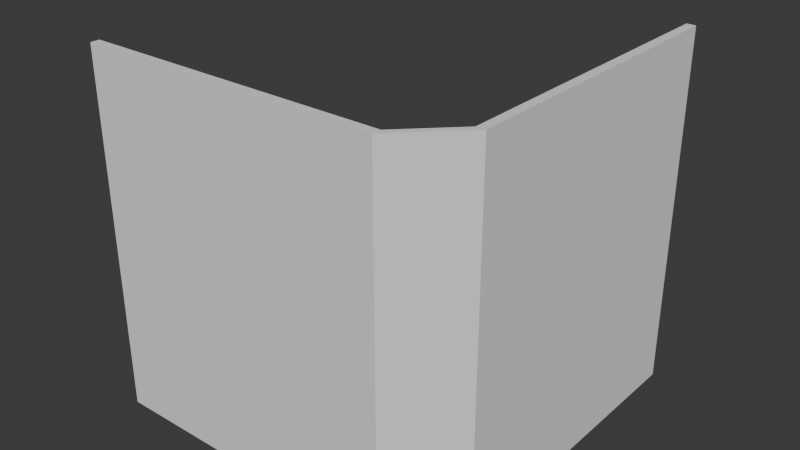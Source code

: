 # Source: FI-007_SharpCornerWall.blend  (saved by Blender 4.2.66; exported with 4.5.12 LTS)
import bpy
from mathutils import Matrix  # noqa: F401  (used for matrix-valued properties, if any)

bpy.ops.wm.read_factory_settings(use_empty=True)
scene = bpy.context.scene
scene.name = 'Scene'

# ---- collections
col_collection = bpy.data.collections.new('Collection'); scene.collection.children.link(col_collection)
col_export = bpy.data.collections.new('Export'); scene.collection.children.link(col_export)

# ---- world
world_world = bpy.data.worlds.new('World'); scene.world = world_world
world_world.use_nodes = True; world_world.node_tree.nodes.clear()
_N = world_world.node_tree.nodes; _L = world_world.node_tree.links
n0 = _N.new('ShaderNodeOutputWorld'); n0.name = 'World Output'; n0.location = (300, 300)
n1 = _N.new('ShaderNodeBackground'); n1.name = 'Background'; n1.location = (10, 300)
n1.inputs[0].default_value = (0.05088, 0.05088, 0.05088, 1.0)
_L.new(n1.outputs[0], n0.inputs[0])
n0.is_active_output = True
world_world.color = (0.05088, 0.05088, 0.05088)
world_world.sun_shadow_jitter_overblur = 0.0

# ---- meshes
me_cube_001 = bpy.data.meshes.new('Cube.001')
me_cube_001.from_pydata([(0.05, 2.0, 0.0), (0.05, 2.0, 2.0), (0.05, 0.3, 0.0), (0.05, 0.3, 2.0), (-3.017e-07, 2.0, 0.0), (-3.017e-07, 2.0, 2.0), (0.0, 0.3, 0.0), (0.0, 0.3, 2.0), (2.0, 4.47e-07, 0.0), (2.0, 4.47e-07, 2.0), (0.3, 2.98e-08, 0.0), (0.3, 2.98e-08, 2.0), (2.0, 0.05, 0.0), (2.0, 0.05, 2.0), (0.3, 0.05, 0.0), (0.3, 0.05, 2.0)], [], [(0, 1, 3, 2), (2, 3, 15, 14), (6, 7, 5, 4), (4, 5, 1, 0), (2, 6, 4, 0), (7, 3, 1, 5), (8, 9, 11, 10), (3, 7, 11, 15), (14, 15, 13, 12), (12, 13, 9, 8), (10, 14, 12, 8), (15, 11, 9, 13), (6, 10, 11, 7), (6, 2, 14, 10)])
_uv = me_cube_001.uv_layers.new(name='UVMap')
_uv.uv.foreach_set('vector', [0.375, 0.0, 0.625, 0.0, 0.625, 0.25, 0.375, 0.25, 0.375, 0.25, 0.875, 0.5, 0.625, 0.5, 0.375, 0.5, 0.375, 0.5, 0.625, 0.5, 0.625, 0.75, 0.375, 0.75, 0.375, 0.75, 0.625, 0.75, 0.625, 1.0, 0.375, 1.0, 0.125, 0.5, 0.375, 0.5, 0.375, 0.75, 0.125, 0.75, 0.625, 0.5, 0.875, 0.5, 0.875, 0.75, 0.625, 0.75, 0.375, 0.0, 0.625, 0.0, 0.625, 0.25, 0.375, 0.25, 0.875, 0.5, 0.625, 0.5, 0.875, 0.5, 0.625, 0.5, 0.375, 0.5, 0.625, 0.5, 0.625, 0.75, 0.375, 0.75, 0.375, 0.75, 0.625, 0.75, 0.625, 1.0, 0.375, 1.0, 0.125, 0.5, 0.375, 0.5, 0.375, 0.75, 0.125, 0.75, 0.625, 0.5, 0.875, 0.5, 0.875, 0.75, 0.625, 0.75, 0.375, 0.5, 0.375, 0.25, 0.625, 0.25, 0.625, 0.5, 0.375, 0.5, 0.375, 0.25, 0.375, 0.5, 0.375, 0.25])
me_cube_001.update()

# ---- objects
ob_sharpcornerwall = bpy.data.objects.new('SharpCornerWall', me_cube_001)

# ---- transforms, parenting, visibility, modifiers, constraints
ob_sharpcornerwall.location = (0.0, 0.0, 0.0)
ob_sharpcornerwall.rotation_euler = (0.0, -0.0, 1.571)

# ---- collection membership
col_export.objects.link(ob_sharpcornerwall)

# ---- scene / render settings (as saved in the file)
scene.frame_start = 1; scene.frame_end = 250; scene.frame_set(1)
scene.render.engine = 'BLENDER_EEVEE_NEXT'
bpy.context.view_layer.update()

# ---- added for rendering (the .blend has no active camera and no usable light): camera, sun
cam_auto = bpy.data.cameras.new('AutoCamera')
cam_auto.lens = 50.0
cam_auto.sensor_width = 36.0
cam_auto.clip_end = 1000.0
ob_auto_camera = bpy.data.objects.new('AutoCamera', cam_auto)
scene.collection.objects.link(ob_auto_camera)
ob_auto_camera.location = (2.20507, -2.84609, 3.56406)
ob_auto_camera.rotation_euler = (1.09748, -7.21219e-08, 0.694738)
scene.camera = ob_auto_camera
light_auto_sun = bpy.data.lights.new('AutoSun', 'SUN')
light_auto_sun.energy = 3.0
light_auto_sun.angle = 0.0523599
ob_auto_sun = bpy.data.objects.new('AutoSun', light_auto_sun)
scene.collection.objects.link(ob_auto_sun)
ob_auto_sun.rotation_euler = (0.872665, 0.174533, 0.523599)
bpy.context.view_layer.update()
